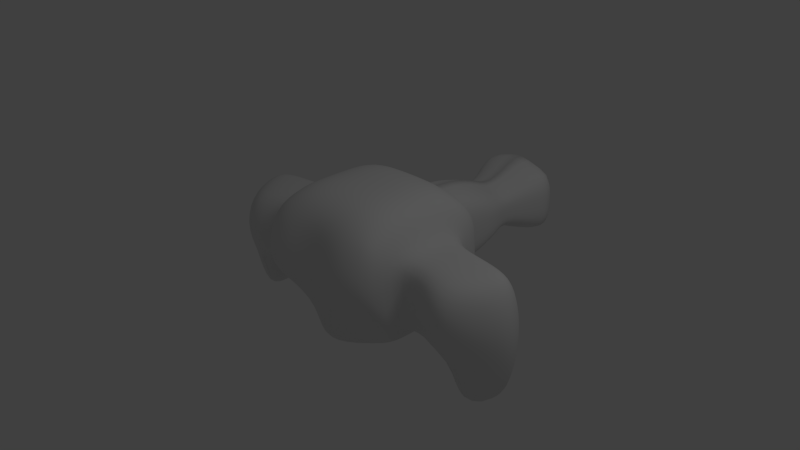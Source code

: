 # Source: 12345.blend  (saved by Blender 2.61.0; exported with 4.5.12 LTS)
import bpy
from mathutils import Matrix  # noqa: F401  (used for matrix-valued properties, if any)

bpy.ops.wm.read_factory_settings(use_empty=True)
scene = bpy.context.scene
scene.name = 'Scene'

# ---- collections
col_collection_1 = bpy.data.collections.new('Collection 1'); scene.collection.children.link(col_collection_1)

# ---- materials (node trees are filled in below, after node groups)
mat_material = bpy.data.materials.new('Material')
mat_material.alpha_threshold = 0.0
mat_material.use_transparent_shadow = False
mat_material.roughness = 0.5
mat_material.line_color = (0.0, 0.0, 0.0, 1.0)

# ---- material node trees

# ---- world
world_world = bpy.data.worlds.new('World'); scene.world = world_world
world_world.color = (0.05088, 0.05088, 0.05088)
world_world.use_sun_shadow = False
world_world.sun_shadow_jitter_overblur = 0.0
world_world.cycles.sampling_method = 'MANUAL'
world_world.cycles.sample_map_resolution = 256

# ---- cameras
cam_camera = bpy.data.cameras.new('Camera')
cam_camera.clip_end = 100.0
cam_camera.lens = 35.0
cam_camera.sensor_width = 32.0
cam_camera.sensor_height = 18.0
cam_camera.ortho_scale = 7.314
cam_camera.dof.focus_distance = 0.0
cam_camera.dof.aperture_fstop = 128.0

# ---- lights
light_lamp = bpy.data.lights.new('Lamp', 'POINT')
light_lamp.transmission_factor = 0.0
light_lamp.cutoff_distance = 30.0
light_lamp.energy = 100.0
light_lamp.shadow_buffer_clip_start = 1.001
light_lamp.shadow_soft_size = 1.0
light_lamp.shadow_maximum_resolution = 0.006
light_lamp.use_absolute_resolution = True
light_lamp.cycles.use_multiple_importance_sampling = False

# ---- meshes
me_cube = bpy.data.meshes.new('Cube')
me_cube.from_pydata([(0.8097, 1.0, -0.8297), (0.8097, -0.4643, -0.7396), (0.8498, 0.8266, 0.711), (0.8497, -0.8598, 0.6995), (0.8097, 0.5, -0.8297), (0.8097, -5.268e-08, -0.8297), (0.8097, -0.3449, -0.8297), (0.4599, 1.0, -0.9499), (1.788e-07, 1.0, -1.0), (1.0, 1.0, -0.5), (1.0, 1.0, 0.0), (1.0, 1.0, 0.5), (0.4599, -0.6194, -0.8598), (-5.96e-08, -0.9134, -0.9098), (1.0, -0.6995, -0.49), (1.0, -1.0, 0.0), (1.0, -0.9399, 0.4399), (0.8498, 0.5, 0.8698), (0.8497, -5.443e-07, 0.8698), (0.8497, -0.5, 0.8698), (0.5, 0.8266, 0.8412), (2.682e-07, 0.8266, 0.8412), (0.5, -0.8598, 0.8297), (-5.066e-07, -0.8598, 0.8297), (0.4599, 0.5, -0.9499), (0.4599, 2.307e-08, -0.9499), (0.4599, -0.5, -0.9499), (1.192e-07, 0.5, -1.0), (5.96e-08, 1.192e-07, -1.0), (0.0, -0.794, -1.0), (0.5, 0.5, 1.0), (1.192e-07, 0.5, 1.0), (0.5, -3.8e-07, 1.0), (-1.192e-07, -1.937e-07, 1.0), (0.5, -0.5, 1.0), (-2.98e-07, -0.5, 1.0), (1.0, 0.5, -0.5), (1.0, 0.5, 0.0), (1.0, 0.5, 0.5), (1.0, -1.639e-07, -0.5), (1.0, -4.321e-07, 0.5), (1.0, -0.5, -0.5), (1.0, -0.5, 0.0), (1.0, -0.5, 0.5), (0.5, -0.6531, -0.49), (0.5, -1.257, 0.0), (0.5, -1.161, 0.4399), (-1.714e-07, -0.6995, -0.49), (-2.831e-07, -1.0, 0.0), (-3.949e-07, -0.9399, 0.4399), (0.5, 1.0, 0.5), (0.5, 1.0, 0.0), (0.5, 1.0, -0.5), (2.459e-07, 1.0, 0.6073), (2.235e-07, 1.0, 0.0), (2.012e-07, 1.0, -0.5), (1.367, -0.5, 0.5), (1.367, -0.5, 7.451e-09), (1.367, -0.5, -0.5), (1.367, -5.513e-07, 0.5), (1.367, -2.831e-07, -0.5), (1.365, 0.3993, 0.5001), (1.365, 0.3993, 0.0001122), (1.365, 0.3993, -0.4999), (1.764, 0.5669, -0.5001), (1.764, 0.5669, -0.0001123), (1.764, 0.302, 0.4999), (1.796, -4.023e-07, -0.5), (1.796, -6.706e-07, 0.5), (1.783, -0.637, -0.5002), (1.783, -0.8669, -0.0002244), (1.783, -0.637, 0.4998), (2.099, -0.2847, 0.3227), (2.303, -0.2847, -0.0001122), (2.303, -0.2847, -0.5001), (2.211, -7.898e-07, 0.5), (2.415, -6.557e-07, 5.588e-08), (2.415, -5.215e-07, -0.5), (2.174, 0.1715, 0.5), (2.174, 0.3504, -9.674e-08), (2.174, 0.3504, -0.5), (2.174, 0.1715, -1.181), (2.211, -5.215e-07, -1.181), (2.099, -0.2847, -1.181), (1.783, -0.438, -1.181), (1.796, -4.023e-07, -1.181), (1.764, 0.302, -1.181), (3.502e-07, 1.421, -0.5), (3.725e-07, 1.421, 5.96e-08), (3.949e-07, 1.421, 0.6073), (0.5, 1.421, -0.5), (0.5, 1.421, 5.96e-08), (0.5, 1.421, 0.5), (0.5, 1.892, 0.2864), (0.5, 1.892, 1.393e-07), (0.5, 1.892, -0.2864), (5.364e-07, 1.892, 0.4663), (5.066e-07, 1.892, 1.393e-07), (4.768e-07, 1.892, -0.359), (5.96e-07, 2.235, -0.2634), (5.96e-07, 2.235, 2.259e-07), (6.557e-07, 2.235, 0.2634), (0.3124, 2.235, -0.1952), (0.3124, 2.235, 2.266e-07), (0.3124, 2.235, 0.1952), (0.809, 3.001, 0.5658), (0.809, 3.001, 4.32e-07), (0.809, 3.001, -0.5658), (8.196e-07, 3.001, 0.7633), (7.6e-07, 3.001, 4.3e-07), (7.6e-07, 3.001, -0.7633)], [], [(6, 1, 12, 26), (5, 6, 26, 25), (4, 5, 25, 24), (0, 4, 24, 7), (26, 12, 13, 29), (25, 26, 29, 28), (24, 25, 28, 27), (7, 24, 27, 8), (20, 21, 31, 30), (2, 20, 30, 17), (30, 31, 33, 32), (17, 30, 32, 18), (32, 33, 35, 34), (18, 32, 34, 19), (34, 35, 23, 22), (19, 34, 22, 3), (11, 2, 17, 38), (10, 11, 38, 37), (9, 10, 37, 36), (0, 9, 36, 4), (38, 17, 18, 40), (4, 36, 39, 5), (40, 18, 19, 43), (5, 39, 41, 6), (43, 19, 3, 16), (42, 43, 16, 15), (41, 42, 15, 14), (6, 41, 14, 1), (16, 3, 22, 46), (15, 16, 46, 45), (14, 15, 45, 44), (1, 14, 44, 12), (46, 22, 23, 49), (45, 46, 49, 48), (44, 45, 48, 47), (12, 44, 47, 13), (9, 0, 7, 52), (10, 9, 52, 51), (11, 10, 51, 50), (2, 11, 50, 20), (52, 7, 8, 55), (20, 50, 53, 21), (41, 39, 60, 58), (42, 41, 58, 57), (43, 42, 57, 56), (40, 43, 56, 59), (39, 36, 63, 60), (38, 40, 59, 61), (36, 37, 62, 63), (37, 38, 61, 62), (62, 61, 66, 65), (63, 62, 65, 64), (61, 59, 68, 66), (60, 63, 64, 67), (59, 56, 71, 68), (56, 57, 70, 71), (57, 58, 69, 70), (58, 60, 67, 69), (70, 69, 74, 73), (71, 70, 73, 72), (68, 71, 72, 75), (66, 68, 75, 78), (64, 65, 79, 80), (65, 66, 78, 79), (79, 78, 75, 76), (80, 79, 76, 77), (76, 75, 72, 73), (77, 76, 73, 74), (80, 77, 82, 81), (64, 80, 81, 86), (74, 69, 84, 83), (77, 74, 83, 82), (69, 67, 85, 84), (67, 64, 86, 85), (84, 85, 82, 83), (85, 86, 81, 82), (53, 50, 92, 89), (54, 53, 89, 88), (55, 54, 88, 87), (52, 55, 87, 90), (50, 51, 91, 92), (51, 52, 90, 91), (91, 90, 95, 94), (92, 91, 94, 93), (90, 87, 98, 95), (87, 88, 97, 98), (88, 89, 96, 97), (89, 92, 93, 96), (96, 93, 104, 101), (97, 96, 101, 100), (98, 97, 100, 99), (95, 98, 99, 102), (93, 94, 103, 104), (94, 95, 102, 103), (103, 102, 107, 106), (104, 103, 106, 105), (102, 99, 110, 107), (99, 100, 109, 110), (100, 101, 108, 109), (101, 104, 105, 108), (106, 107, 110, 109), (105, 106, 109, 108)])
me_cube.polygons.foreach_set('use_smooth', [True] * 102)
me_cube.materials.append(mat_material)
me_cube.use_remesh_preserve_volume = False
me_cube.use_remesh_preserve_attributes = False
me_cube.use_mirror_vertex_groups = False
me_cube.update()

# ---- objects
ob_cube = bpy.data.objects.new('Cube', me_cube)
ob_lamp = bpy.data.objects.new('Lamp', light_lamp)
ob_camera = bpy.data.objects.new('Camera', cam_camera)

# ---- transforms, parenting, visibility, modifiers, constraints
ob_cube.location = (0.0, 0.0, 0.0)
ob_cube.lock_rotations_4d = False
ob_cube.empty_display_type = 'ARROWS'
ob_cube.lineart.crease_threshold = 0.0
_m = ob_cube.modifiers.new('Mirror', 'MIRROR')
_m = ob_cube.modifiers.new('Subsurf', 'SUBSURF')
_m.uv_smooth = 'PRESERVE_CORNERS'
_m.quality = 2
_m.show_only_control_edges = False
ob_lamp.location = (4.076, 1.005, 5.904)
ob_lamp.rotation_euler = (0.6503, 0.05522, 1.866)
ob_lamp.lock_rotations_4d = False
ob_lamp.empty_display_type = 'ARROWS'
ob_lamp.color = (0.0, 0.0, 0.0, 0.0)
ob_lamp.lineart.crease_threshold = 0.0
ob_camera.location = (7.481, -6.508, 5.344)
ob_camera.rotation_euler = (1.109, 0.01082, 0.8149)
ob_camera.lock_rotations_4d = False
ob_camera.empty_display_type = 'ARROWS'
ob_camera.color = (0.0, 0.0, 0.0, 0.0)
ob_camera.display_type = 'WIRE'
ob_camera.lineart.crease_threshold = 0.0

# ---- collection membership
col_collection_1.objects.link(ob_cube)
col_collection_1.objects.link(ob_lamp)
col_collection_1.objects.link(ob_camera)

# ---- scene / render settings (as saved in the file)
scene.camera = ob_camera
scene.frame_start = 1; scene.frame_end = 250; scene.frame_set(1)
scene.render.engine = 'BLENDER_EEVEE_NEXT'
scene.render.image_settings.color_mode = 'RGB'
scene.render.image_settings.compression = 90
scene.render.resolution_percentage = 50
scene.render.dither_intensity = 0.0
scene.render.bake_margin = 2
scene.render.bake_bias = 0.0
scene.cycles.use_denoising = False
scene.cycles.samples = 10
scene.cycles.sampling_pattern = 'TABULATED_SOBOL'
scene.cycles.light_sampling_threshold = 0.0
scene.cycles.use_adaptive_sampling = False
scene.cycles.use_light_tree = False
scene.cycles.blur_glossy = 0.0
scene.cycles.volume_bounces = 1
scene.cycles.pixel_filter_type = 'GAUSSIAN'
scene.cycles.sample_clamp_indirect = 0.0
scene.view_settings.view_transform = 'Standard'
bpy.context.view_layer.update()
